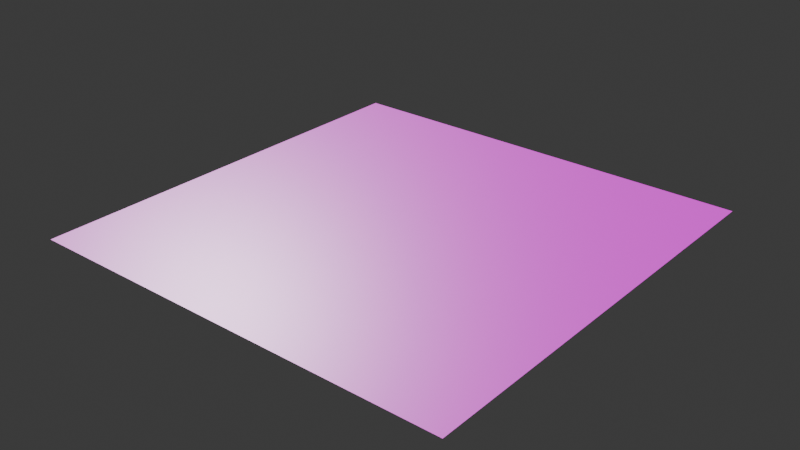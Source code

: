 # Source: textura_parede.blend  (saved by Blender 4.5.88; exported with 4.5.12 LTS)
import bpy
from mathutils import Matrix  # noqa: F401  (used for matrix-valued properties, if any)

bpy.ops.wm.read_factory_settings(use_empty=True)
scene = bpy.context.scene
scene.name = 'Scene'

# ---- collections
col_collection = bpy.data.collections.new('Collection'); scene.collection.children.link(col_collection)

# ---- images (referenced by path relative to the original .blend; pixels are not part of the script)
import os
ASSET_DIR = os.environ.get("B2B_ASSET_DIR", "")  # directory of the original .blend (textures are referenced by path, not embedded)
HERE = os.path.dirname(os.path.abspath(__file__))  # packed textures are extracted next to this script under _unpacked/

def load_image(name, relpath, width, height, colorspace="sRGB"):
    """Load a texture the original file referenced (path relative to the .blend, or extracted next to this script)."""
    p = next((c for c in (os.path.join(HERE, relpath), os.path.join(ASSET_DIR, relpath)) if relpath and os.path.exists(c)), "")
    if p:
        img = bpy.data.images.load(p, check_existing=True)
        img.name = name
    else:  # same state as the original file: an image datablock whose file is absent (Cycles renders it pink)
        img = bpy.data.images.new(name, width, height)
        img.source = "FILE"
        img.filepath = "//" + (relpath or name)
    img.colorspace_settings.name = colorspace
    return img
img_albedo_tif = load_image('ALBEDO.tif', 'PACK TEXTURAS PBR/PACK TEXTURAS PBR/ALBEDO.tif', 1024, 1024, 'sRGB')
img_roughness_tif = load_image('ROUGHNESS.tif', 'PACK TEXTURAS PBR/PACK TEXTURAS PBR/ROUGHNESS.tif', 1024, 1024, 'Non-Color')
img_normal_map_tif = load_image('NORMAL MAP.tif', 'PACK TEXTURAS PBR/PACK TEXTURAS PBR/NORMAL MAP.tif', 1024, 1024, 'Non-Color')

# ---- materials (node trees are filled in below, after node groups)
mat_albedo = bpy.data.materials.new('albedo')

# ---- material node trees
mat_albedo.use_nodes = True; mat_albedo.node_tree.nodes.clear()
_N = mat_albedo.node_tree.nodes; _L = mat_albedo.node_tree.links
n0 = _N.new('ShaderNodeBsdfPrincipled'); n0.name = 'Principled BSDF'; n0.location = (-200, 100)
n1 = _N.new('ShaderNodeOutputMaterial'); n1.name = 'Material Output'; n1.location = (66, 122)
n2 = _N.new('ShaderNodeTexImage'); n2.name = 'Image Texture'; n2.location = (-840, 315)
n2.image = img_albedo_tif
n3 = _N.new('ShaderNodeTexImage'); n3.name = 'Image Texture.001'; n3.location = (-841, 17)
n3.image = img_roughness_tif
n4 = _N.new('ShaderNodeRGBToBW'); n4.name = 'RGB to BW'; n4.location = (-449, 51)
n5 = _N.new('ShaderNodeTexImage'); n5.name = 'Image Texture.002'; n5.location = (-842, -269)
n5.image = img_normal_map_tif
n6 = _N.new('ShaderNodeNormalMap'); n6.name = 'Normal Map'; n6.location = (-459, -100)
n7 = _N.new('ShaderNodeTexImage'); n7.name = 'Image Texture.003'; n7.location = (-506, -341)
_L.new(n0.outputs[0], n1.inputs[0])
_L.new(n2.outputs[0], n0.inputs[0])
_L.new(n3.outputs[0], n4.inputs[0])
_L.new(n4.outputs[0], n0.inputs[2])
_L.new(n5.outputs[0], n6.inputs[1])
_L.new(n6.outputs[0], n0.inputs[5])
n1.is_active_output = True

# ---- world
world_world = bpy.data.worlds.new('World'); scene.world = world_world
world_world.use_nodes = True; world_world.node_tree.nodes.clear()
_N = world_world.node_tree.nodes; _L = world_world.node_tree.links
n0 = _N.new('ShaderNodeOutputWorld'); n0.name = 'World Output'; n0.location = (200, 100)
n1 = _N.new('ShaderNodeBackground'); n1.name = 'Background'; n1.location = (-200, 100)
n1.inputs[0].default_value = (0.05088, 0.05088, 0.05088, 1.0)
_L.new(n1.outputs[0], n0.inputs[0])
n0.is_active_output = True
world_world.color = (0.05088, 0.05088, 0.05088)
world_world.sun_shadow_jitter_overblur = 0.0

# ---- meshes
me_plane = bpy.data.meshes.new('Plane')
me_plane.from_pydata([(-1.0, -1.0, 0.0), (1.0, -1.0, 0.0), (-1.0, 1.0, 0.0), (1.0, 1.0, 0.0)], [], [(0, 1, 3, 2)])
_uv = me_plane.uv_layers.new(name='UVMap')
_uv.uv.foreach_set('vector', [0.0, 0.0, 1.0, 0.0, 1.0, 1.0, 0.0, 1.0])
me_plane.materials.append(mat_albedo)
me_plane.update()

# ---- objects
ob_plane = bpy.data.objects.new('Plane', me_plane)

# ---- transforms, parenting, visibility, modifiers, constraints
ob_plane.location = (0.0, 0.0, 0.0)
ob_plane.scale = (5.0, 5.0, 5.0)

# ---- collection membership
col_collection.objects.link(ob_plane)

# ---- scene / render settings (as saved in the file)
scene.frame_start = 1; scene.frame_end = 250; scene.frame_set(1)
scene.render.engine = 'BLENDER_EEVEE_NEXT'
bpy.context.view_layer.update()

# ---- added for rendering (the .blend has no active camera and no usable light): camera, sun
cam_auto = bpy.data.cameras.new('AutoCamera')
cam_auto.lens = 50.0
cam_auto.sensor_width = 36.0
cam_auto.clip_end = 1000.0
ob_auto_camera = bpy.data.objects.new('AutoCamera', cam_auto)
scene.collection.objects.link(ob_auto_camera)
ob_auto_camera.location = (13.0847, -15.7016, 10.4677)
ob_auto_camera.rotation_euler = (1.09748, -7.21219e-08, 0.694738)
scene.camera = ob_auto_camera
light_auto_sun = bpy.data.lights.new('AutoSun', 'SUN')
light_auto_sun.energy = 3.0
light_auto_sun.angle = 0.0523599
ob_auto_sun = bpy.data.objects.new('AutoSun', light_auto_sun)
scene.collection.objects.link(ob_auto_sun)
ob_auto_sun.rotation_euler = (0.872665, 0.174533, 0.523599)
bpy.context.view_layer.update()
